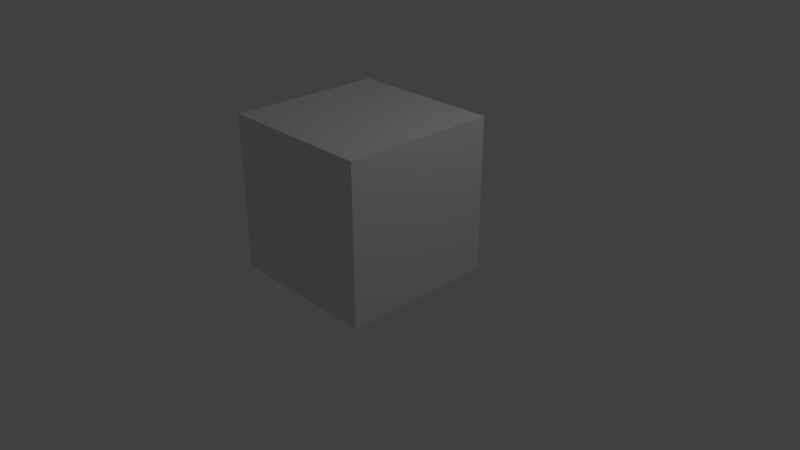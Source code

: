 # Source: enemy-neanderthal.blend  (saved by Blender 2.78.0; exported with 4.5.12 LTS)
import bpy
from mathutils import Matrix  # noqa: F401  (used for matrix-valued properties, if any)

bpy.ops.wm.read_factory_settings(use_empty=True)
scene = bpy.context.scene
scene.name = 'Scene'

# ---- collections
col_collection_1 = bpy.data.collections.new('Collection 1'); scene.collection.children.link(col_collection_1)

# ---- world
world_world = bpy.data.worlds.new('World'); scene.world = world_world
world_world.color = (0.05088, 0.05088, 0.05088)
world_world.use_sun_shadow = False
world_world.sun_shadow_jitter_overblur = 0.0
world_world.cycles.sampling_method = 'MANUAL'

# ---- cameras
cam_camera = bpy.data.cameras.new('Camera')
cam_camera.clip_end = 100.0
cam_camera.lens = 35.0
cam_camera.sensor_width = 32.0
cam_camera.sensor_height = 18.0
cam_camera.ortho_scale = 7.314
cam_camera.dof.focus_distance = 0.0
cam_camera.dof.aperture_fstop = 128.0

# ---- lights
light_lamp = bpy.data.lights.new('Lamp', 'POINT')
light_lamp.transmission_factor = 0.0
light_lamp.cutoff_distance = 30.0
light_lamp.energy = 100.0
light_lamp.shadow_buffer_clip_start = 1.001
light_lamp.shadow_soft_size = 0.1
light_lamp.shadow_maximum_resolution = 0.006
light_lamp.use_absolute_resolution = True

# ---- meshes
me_cube_001 = bpy.data.meshes.new('Cube.001')
me_cube_001.from_pydata([(-0.7818, -1.279, -2.265e-06), (-0.7818, -1.279, 2.0), (-0.7818, 0.7206, -2.265e-06), (-0.7818, 0.7206, 2.0), (1.218, -1.279, -2.265e-06), (1.218, -1.279, 2.0), (1.218, 0.7206, -2.265e-06), (1.218, 0.7206, 2.0)], [], [(0, 1, 3, 2), (2, 3, 7, 6), (6, 7, 5, 4), (4, 5, 1, 0), (2, 6, 4, 0), (7, 3, 1, 5)])
me_cube_001.use_remesh_preserve_volume = False
me_cube_001.use_remesh_preserve_attributes = False
me_cube_001.use_mirror_vertex_groups = False
me_cube_001.update()

# ---- objects
ob_enemy_neanderthal = bpy.data.objects.new('enemy-neanderthal', me_cube_001)
ob_lamp = bpy.data.objects.new('Lamp', light_lamp)
ob_camera = bpy.data.objects.new('Camera', cam_camera)

# ---- transforms, parenting, visibility, modifiers, constraints
ob_enemy_neanderthal.location = (0.0, 0.0, 0.0)
ob_enemy_neanderthal.lineart.crease_threshold = 0.0
ob_lamp.location = (4.076, 1.005, 5.904)
ob_lamp.rotation_euler = (0.6503, 0.05522, 1.866)
ob_lamp.lock_rotations_4d = False
ob_lamp.empty_display_type = 'ARROWS'
ob_lamp.color = (0.0, 0.0, 0.0, 0.0)
ob_lamp.lineart.crease_threshold = 0.0
ob_camera.location = (7.481, -6.508, 5.344)
ob_camera.rotation_euler = (1.109, 0.0, 0.8149)
ob_camera.lock_rotations_4d = False
ob_camera.empty_display_type = 'ARROWS'
ob_camera.color = (0.0, 0.0, 0.0, 0.0)
ob_camera.display_type = 'WIRE'
ob_camera.lineart.crease_threshold = 0.0

# ---- collection membership
col_collection_1.objects.link(ob_enemy_neanderthal)
col_collection_1.objects.link(ob_lamp)
col_collection_1.objects.link(ob_camera)

# ---- scene / render settings (as saved in the file)
scene.camera = ob_camera
scene.frame_start = 1; scene.frame_end = 250; scene.frame_set(1)
scene.render.engine = 'BLENDER_EEVEE_NEXT'
scene.render.resolution_percentage = 50
scene.render.dither_intensity = 0.0
scene.cycles.use_denoising = False
scene.cycles.samples = 128
scene.cycles.sampling_pattern = 'TABULATED_SOBOL'
scene.cycles.light_sampling_threshold = 0.0
scene.cycles.use_adaptive_sampling = False
scene.cycles.use_light_tree = False
scene.cycles.blur_glossy = 0.0
scene.cycles.sample_clamp_indirect = 0.0
scene.view_settings.view_transform = 'Standard'
bpy.context.view_layer.update()
